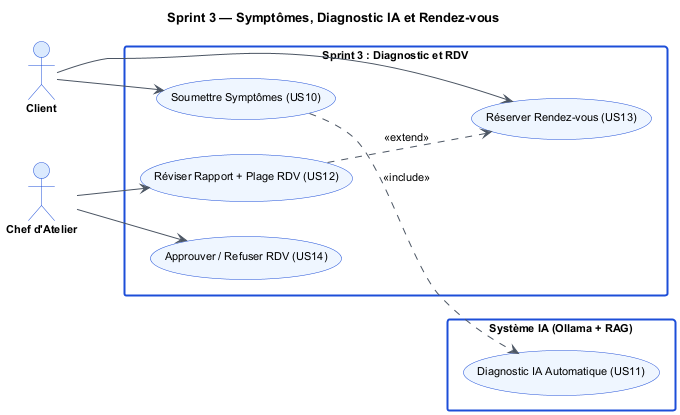

The diagram above was rendered by PlantUML. Its source (embedded in the PNG):
@startuml uc_s3
skinparam backgroundColor #FFFFFF
skinparam defaultFontName Arial
skinparam defaultFontSize 11
skinparam ActorBorderColor #1D4ED8
skinparam ActorBackgroundColor #DBEAFE
skinparam ActorFontStyle bold
skinparam UsecaseBorderColor #1D4ED8
skinparam UsecaseBackgroundColor #EFF6FF
skinparam ArrowColor #4B5563
skinparam RectangleBorderColor #1D4ED8
skinparam RectangleBorderThickness 2
skinparam RectangleBackgroundColor #FFFFFF
skinparam TitleFontSize 13
skinparam TitleFontStyle bold

title Sprint 3 — Symptômes, Diagnostic IA et Rendez-vous

left to right direction

actor "Client" as cli
actor "Chef d'Atelier" as che

rectangle "Sprint 3 : Diagnostic et RDV" {
  usecase "Soumettre Symptômes (US10)" as UC10
  usecase "Réviser Rapport + Plage RDV (US12)" as UC12
  usecase "Réserver Rendez-vous (US13)" as UC13
  usecase "Approuver / Refuser RDV (US14)" as UC14
}

rectangle "Système IA (Ollama + RAG)" as iasys {
  usecase "Diagnostic IA Automatique (US11)" as UC11
}

cli --> UC10
cli --> UC13
che --> UC12
che --> UC14

UC10 ..> UC11 : <<include>>
UC12 ..> UC13 : <<extend>>

@enduml